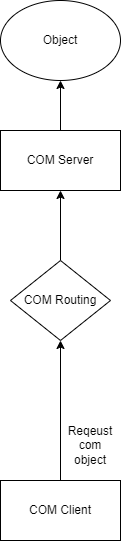

The diagram above was exported from draw.io. Its source (the exported page's mxGraphModel, read from the mxfile embedded in the PNG):
<mxGraphModel dx="1554" dy="857" grid="1" gridSize="10" guides="1" tooltips="1" connect="1" arrows="1" fold="1" page="1" pageScale="1" pageWidth="850" pageHeight="1100" math="0" shadow="0">
  <root>
    <mxCell id="0" />
    <mxCell id="1" parent="0" />
    <mxCell id="4jc3TACpf7RQn_J9VOv9-10" style="edgeStyle=orthogonalEdgeStyle;rounded=0;orthogonalLoop=1;jettySize=auto;html=1;exitX=0.5;exitY=0;exitDx=0;exitDy=0;entryX=0.5;entryY=1;entryDx=0;entryDy=0;" edge="1" parent="1" source="4jc3TACpf7RQn_J9VOv9-1" target="4jc3TACpf7RQn_J9VOv9-7">
      <mxGeometry relative="1" as="geometry" />
    </mxCell>
    <mxCell id="4jc3TACpf7RQn_J9VOv9-1" value="COM Server" style="rounded=0;whiteSpace=wrap;html=1;" vertex="1" parent="1">
      <mxGeometry x="30" y="240" width="120" height="60" as="geometry" />
    </mxCell>
    <mxCell id="4jc3TACpf7RQn_J9VOv9-8" style="edgeStyle=orthogonalEdgeStyle;rounded=0;orthogonalLoop=1;jettySize=auto;html=1;exitX=0.5;exitY=0;exitDx=0;exitDy=0;entryX=0.5;entryY=1;entryDx=0;entryDy=0;" edge="1" parent="1" source="4jc3TACpf7RQn_J9VOv9-3" target="4jc3TACpf7RQn_J9VOv9-5">
      <mxGeometry relative="1" as="geometry" />
    </mxCell>
    <mxCell id="4jc3TACpf7RQn_J9VOv9-3" value="COM Client" style="rounded=0;whiteSpace=wrap;html=1;" vertex="1" parent="1">
      <mxGeometry x="30" y="590" width="120" height="60" as="geometry" />
    </mxCell>
    <mxCell id="4jc3TACpf7RQn_J9VOv9-9" style="edgeStyle=orthogonalEdgeStyle;rounded=0;orthogonalLoop=1;jettySize=auto;html=1;exitX=0.5;exitY=0;exitDx=0;exitDy=0;entryX=0.5;entryY=1;entryDx=0;entryDy=0;" edge="1" parent="1" source="4jc3TACpf7RQn_J9VOv9-5" target="4jc3TACpf7RQn_J9VOv9-1">
      <mxGeometry relative="1" as="geometry" />
    </mxCell>
    <mxCell id="4jc3TACpf7RQn_J9VOv9-5" value="COM Routing" style="rhombus;whiteSpace=wrap;html=1;" vertex="1" parent="1">
      <mxGeometry x="40" y="370" width="100" height="80" as="geometry" />
    </mxCell>
    <mxCell id="4jc3TACpf7RQn_J9VOv9-7" value="Object" style="ellipse;whiteSpace=wrap;html=1;" vertex="1" parent="1">
      <mxGeometry x="30" y="110" width="120" height="80" as="geometry" />
    </mxCell>
    <mxCell id="4jc3TACpf7RQn_J9VOv9-4" value="Reqeust com object" style="text;html=1;strokeColor=none;fillColor=none;align=center;verticalAlign=middle;whiteSpace=wrap;rounded=0;" vertex="1" parent="1">
      <mxGeometry x="90" y="540" width="60" height="30" as="geometry" />
    </mxCell>
  </root>
</mxGraphModel>